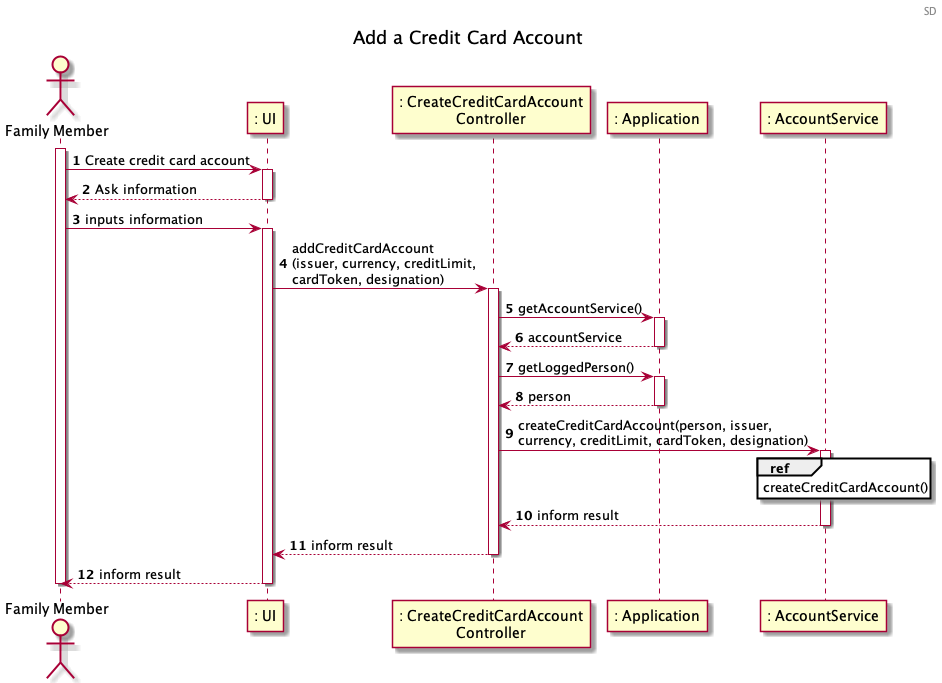

The diagram above was rendered by PlantUML. Its source (embedded in the PNG):
@startuml

header SD
title Add a Credit Card Account
autonumber
actor "Family Member" as FM
participant ": UI" as UI
participant ": CreateCreditCardAccount\nController" as ccac
participant ": Application" as App
participant ": AccountService" as AS

activate FM
FM -> UI : Create credit card account
activate UI
UI --> FM : Ask information
deactivate UI

FM -> UI : inputs information
activate UI
UI -> ccac : addCreditCardAccount\n(issuer, currency, creditLimit,\ncardToken, designation)
activate ccac

ccac -> App : getAccountService()
activate App
App --> ccac : accountService
deactivate App

ccac -> App : getLoggedPerson()
activate App
App --> ccac : person
deactivate App

ccac -> AS : createCreditCardAccount(person, issuer,\ncurrency, creditLimit, cardToken, designation)
activate AS
  ref over AS
  createCreditCardAccount()
  end ref
AS --> ccac : inform result
deactivate AS
ccac --> UI : inform result
deactivate ccac
UI --> FM : inform result
deactivate UI
deactivate FM
@enduml